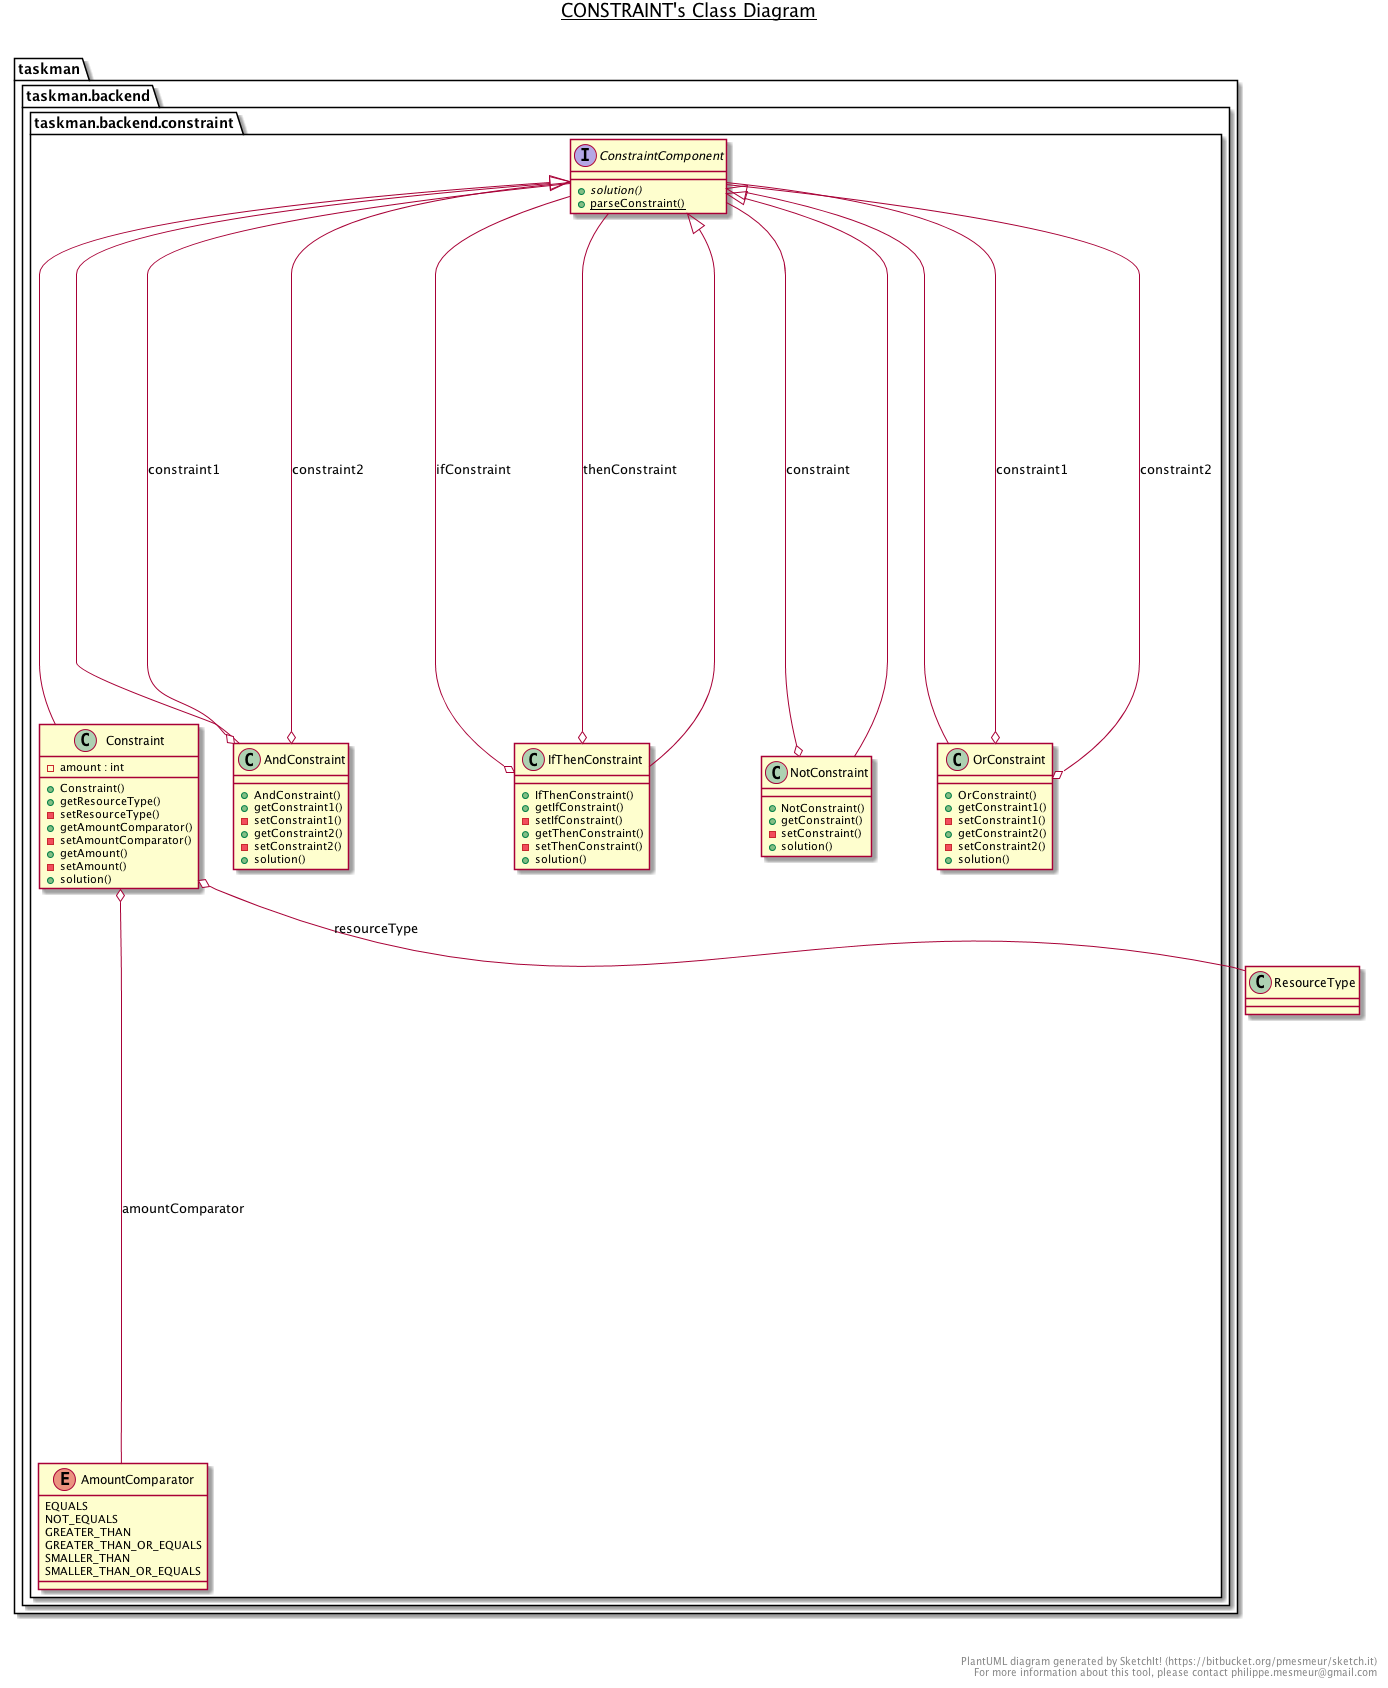

The diagram above was rendered by PlantUML. Its source (embedded in the PNG):
@startuml

title __CONSTRAINT's Class Diagram__\n

  package taskman {
    package taskman.backend {
      package taskman.backend.constraint {
        enum AmountComparator {
          EQUALS
          NOT_EQUALS
          GREATER_THAN
          GREATER_THAN_OR_EQUALS
          SMALLER_THAN
          SMALLER_THAN_OR_EQUALS
        }
      }
    }
  }
  

  package taskman {
    package taskman.backend {
      package taskman.backend.constraint {
        class AndConstraint {
            + AndConstraint()
            + getConstraint1()
            - setConstraint1()
            + getConstraint2()
            - setConstraint2()
            + solution()
        }
      }
    }
  }
  

  package taskman {
    package taskman.backend {
      package taskman.backend.constraint {
        class Constraint {
            - amount : int
            + Constraint()
            + getResourceType()
            - setResourceType()
            + getAmountComparator()
            - setAmountComparator()
            + getAmount()
            - setAmount()
            + solution()
        }
      }
    }
  }
  

  package taskman {
    package taskman.backend {
      package taskman.backend.constraint {
        interface ConstraintComponent {
            {abstract} + solution()
            {static} + parseConstraint()
        }
      }
    }
  }
  

  package taskman {
    package taskman.backend {
      package taskman.backend.constraint {
        class IfThenConstraint {
            + IfThenConstraint()
            + getIfConstraint()
            - setIfConstraint()
            + getThenConstraint()
            - setThenConstraint()
            + solution()
        }
      }
    }
  }
  

  package taskman {
    package taskman.backend {
      package taskman.backend.constraint {
        class NotConstraint {
            + NotConstraint()
            + getConstraint()
            - setConstraint()
            + solution()
        }
      }
    }
  }
  

  package taskman {
    package taskman.backend {
      package taskman.backend.constraint {
        class OrConstraint {
            + OrConstraint()
            + getConstraint1()
            - setConstraint1()
            + getConstraint2()
            - setConstraint2()
            + solution()
        }
      }
    }
  }
  

  AndConstraint -up-|> ConstraintComponent
  AndConstraint o-- ConstraintComponent : constraint1
  AndConstraint o-- ConstraintComponent : constraint2
  Constraint -up-|> ConstraintComponent
  Constraint o-- ResourceType : resourceType
  Constraint o-- AmountComparator : amountComparator
  IfThenConstraint -up-|> ConstraintComponent
  IfThenConstraint o-- ConstraintComponent : ifConstraint
  IfThenConstraint o-- ConstraintComponent : thenConstraint
  NotConstraint -up-|> ConstraintComponent
  NotConstraint o-- ConstraintComponent : constraint
  OrConstraint -up-|> ConstraintComponent
  OrConstraint o-- ConstraintComponent : constraint1
  OrConstraint o-- ConstraintComponent : constraint2


right footer


PlantUML diagram generated by SketchIt! (https://bitbucket.org/pmesmeur/sketch.it)
For more information about this tool, please contact philippe.mesmeur@gmail.com
endfooter

@enduml